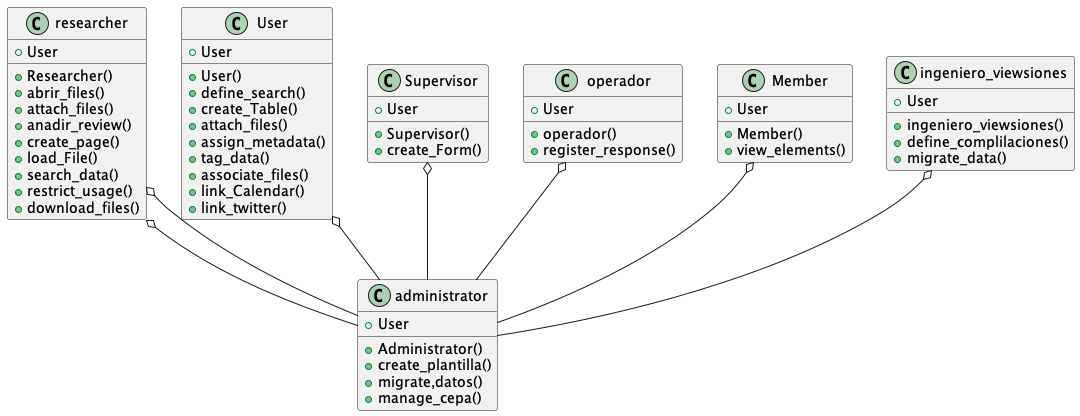

The diagram above was rendered by PlantUML. Its source (embedded in the PNG):
@startuml

class researcher {
  +User
  +Researcher()
  +abrir_files()
  +attach_files()
  +anadir_review()
  +create_page()
  +load_File()
  +search_data()
  +restrict_usage()
  +download_files()
}

class administrator {
  +User
  +Administrator()
  +create_plantilla()
  +migrate,datos()
  +manage_cepa()
}

class User {
  +User
  +User()
  +define_search()
  +create_Table()
  +attach_files()
  +assign_metadata()
  +tag_data()
  +associate_files()
  +link_Calendar()
  +link_twitter()
}

class Supervisor {
  +User
  +Supervisor()
  +create_Form()
}

class operador {
  +User
  +operador()
  +register_response()
}

class Member {
  +User
  +Member()
  +view_elements()
}

class ingeniero_viewsiones {
  +User
  +ingeniero_viewsiones()
  +define_complilaciones()
  +migrate_data()
}

researcher o-- administrator
User o-- administrator
ingeniero_viewsiones o-- administrator
Member o-- administrator
researcher o-- administrator
operador o-- administrator
Supervisor o-- administrator

@enduml